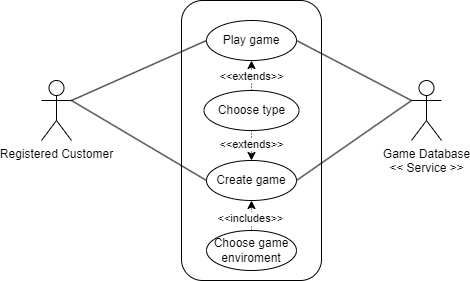

The diagram above was exported from draw.io. Its source (the exported page's mxGraphModel, read from the mxfile embedded in the PNG):
<mxGraphModel dx="683" dy="402" grid="1" gridSize="10" guides="1" tooltips="1" connect="1" arrows="1" fold="1" page="1" pageScale="1" pageWidth="850" pageHeight="1100" math="0" shadow="0">
  <root>
    <mxCell id="0" />
    <mxCell id="1" parent="0" />
    <mxCell id="48uTQLDNVkkxSqrzjFjU-20" style="edgeStyle=none;rounded=0;orthogonalLoop=1;jettySize=auto;html=1;exitX=1;exitY=0.3333333333333333;exitDx=0;exitDy=0;exitPerimeter=0;entryX=0;entryY=0.5;entryDx=0;entryDy=0;endArrow=none;startFill=0;" edge="1" parent="1" source="48uTQLDNVkkxSqrzjFjU-4" target="48uTQLDNVkkxSqrzjFjU-18">
      <mxGeometry relative="1" as="geometry" />
    </mxCell>
    <mxCell id="48uTQLDNVkkxSqrzjFjU-21" style="edgeStyle=none;rounded=0;orthogonalLoop=1;jettySize=auto;html=1;exitX=1;exitY=0.3333333333333333;exitDx=0;exitDy=0;exitPerimeter=0;entryX=0;entryY=0.5;entryDx=0;entryDy=0;endArrow=none;startFill=0;" edge="1" parent="1" source="48uTQLDNVkkxSqrzjFjU-4" target="48uTQLDNVkkxSqrzjFjU-19">
      <mxGeometry relative="1" as="geometry" />
    </mxCell>
    <mxCell id="48uTQLDNVkkxSqrzjFjU-4" value="Registered Customer" style="shape=umlActor;verticalLabelPosition=bottom;verticalAlign=top;html=1;outlineConnect=0;fillColor=none;" vertex="1" parent="1">
      <mxGeometry x="160" y="200" width="30" height="60" as="geometry" />
    </mxCell>
    <mxCell id="48uTQLDNVkkxSqrzjFjU-11" value="" style="rounded=1;whiteSpace=wrap;html=1;fillColor=none;" vertex="1" parent="1">
      <mxGeometry x="300" y="120" width="140" height="280" as="geometry" />
    </mxCell>
    <mxCell id="48uTQLDNVkkxSqrzjFjU-27" style="edgeStyle=none;rounded=0;orthogonalLoop=1;jettySize=auto;html=1;exitX=1;exitY=0.5;exitDx=0;exitDy=0;endArrow=none;startFill=0;entryX=0;entryY=0.3333333333333333;entryDx=0;entryDy=0;entryPerimeter=0;" edge="1" parent="1" source="48uTQLDNVkkxSqrzjFjU-18" target="48uTQLDNVkkxSqrzjFjU-25">
      <mxGeometry relative="1" as="geometry">
        <mxPoint x="610" y="310" as="targetPoint" />
      </mxGeometry>
    </mxCell>
    <mxCell id="48uTQLDNVkkxSqrzjFjU-18" value="Play game" style="ellipse;whiteSpace=wrap;html=1;fillColor=none;" vertex="1" parent="1">
      <mxGeometry x="325" y="140" width="90" height="40" as="geometry" />
    </mxCell>
    <mxCell id="48uTQLDNVkkxSqrzjFjU-19" value="Create game" style="ellipse;whiteSpace=wrap;html=1;fillColor=none;" vertex="1" parent="1">
      <mxGeometry x="325" y="280" width="90" height="40" as="geometry" />
    </mxCell>
    <mxCell id="48uTQLDNVkkxSqrzjFjU-25" value="Game Database&lt;br&gt;&amp;lt;&amp;lt; Service &amp;gt;&amp;gt;" style="shape=umlActor;verticalLabelPosition=bottom;verticalAlign=top;html=1;outlineConnect=0;fillColor=none;" vertex="1" parent="1">
      <mxGeometry x="530" y="200" width="30" height="60" as="geometry" />
    </mxCell>
    <mxCell id="48uTQLDNVkkxSqrzjFjU-26" style="edgeStyle=none;rounded=0;orthogonalLoop=1;jettySize=auto;html=1;exitX=1;exitY=0.5;exitDx=0;exitDy=0;entryX=0;entryY=0.3333333333333333;entryDx=0;entryDy=0;entryPerimeter=0;endArrow=none;startFill=0;" edge="1" parent="1" source="48uTQLDNVkkxSqrzjFjU-19" target="48uTQLDNVkkxSqrzjFjU-25">
      <mxGeometry relative="1" as="geometry" />
    </mxCell>
    <mxCell id="48uTQLDNVkkxSqrzjFjU-30" style="edgeStyle=none;rounded=0;orthogonalLoop=1;jettySize=auto;html=1;exitX=0.5;exitY=0;exitDx=0;exitDy=0;entryX=0.5;entryY=1;entryDx=0;entryDy=0;dashed=1;dashPattern=1 2;" edge="1" parent="1" source="48uTQLDNVkkxSqrzjFjU-29" target="48uTQLDNVkkxSqrzjFjU-18">
      <mxGeometry relative="1" as="geometry" />
    </mxCell>
    <mxCell id="48uTQLDNVkkxSqrzjFjU-33" value="&amp;lt;&amp;lt;extends&amp;gt;&amp;gt;" style="edgeLabel;html=1;align=center;verticalAlign=middle;resizable=0;points=[];" vertex="1" connectable="0" parent="48uTQLDNVkkxSqrzjFjU-30">
      <mxGeometry x="-0.0413" relative="1" as="geometry">
        <mxPoint as="offset" />
      </mxGeometry>
    </mxCell>
    <mxCell id="48uTQLDNVkkxSqrzjFjU-31" style="edgeStyle=none;rounded=0;orthogonalLoop=1;jettySize=auto;html=1;exitX=0.5;exitY=1;exitDx=0;exitDy=0;entryX=0.5;entryY=0;entryDx=0;entryDy=0;dashed=1;dashPattern=1 2;" edge="1" parent="1" source="48uTQLDNVkkxSqrzjFjU-29" target="48uTQLDNVkkxSqrzjFjU-19">
      <mxGeometry relative="1" as="geometry" />
    </mxCell>
    <mxCell id="48uTQLDNVkkxSqrzjFjU-32" value="&amp;lt;&amp;lt;extends&amp;gt;&amp;gt;" style="edgeLabel;html=1;align=center;verticalAlign=middle;resizable=0;points=[];" vertex="1" connectable="0" parent="48uTQLDNVkkxSqrzjFjU-31">
      <mxGeometry x="-0.0857" relative="1" as="geometry">
        <mxPoint as="offset" />
      </mxGeometry>
    </mxCell>
    <mxCell id="48uTQLDNVkkxSqrzjFjU-29" value="Choose type" style="ellipse;whiteSpace=wrap;html=1;fillColor=none;" vertex="1" parent="1">
      <mxGeometry x="322.5" y="210" width="95" height="40" as="geometry" />
    </mxCell>
    <mxCell id="48uTQLDNVkkxSqrzjFjU-35" style="edgeStyle=none;rounded=0;orthogonalLoop=1;jettySize=auto;html=1;exitX=0.5;exitY=0;exitDx=0;exitDy=0;entryX=0.5;entryY=1;entryDx=0;entryDy=0;dashed=1;dashPattern=1 2;" edge="1" parent="1" source="48uTQLDNVkkxSqrzjFjU-34" target="48uTQLDNVkkxSqrzjFjU-19">
      <mxGeometry relative="1" as="geometry" />
    </mxCell>
    <mxCell id="48uTQLDNVkkxSqrzjFjU-36" value="&amp;lt;&amp;lt;includes&amp;gt;&amp;gt;" style="edgeLabel;html=1;align=center;verticalAlign=middle;resizable=0;points=[];" vertex="1" connectable="0" parent="48uTQLDNVkkxSqrzjFjU-35">
      <mxGeometry x="-0.1683" y="1" relative="1" as="geometry">
        <mxPoint as="offset" />
      </mxGeometry>
    </mxCell>
    <mxCell id="48uTQLDNVkkxSqrzjFjU-34" value="Choose game enviroment" style="ellipse;whiteSpace=wrap;html=1;fillColor=none;" vertex="1" parent="1">
      <mxGeometry x="325" y="350" width="90" height="40" as="geometry" />
    </mxCell>
  </root>
</mxGraphModel>